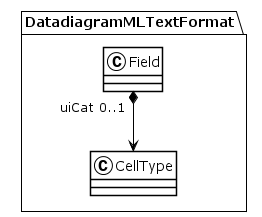

The diagram above was rendered by PlantUML. Its source (embedded in the PNG):
@startuml
!theme plain
package DatadiagramMLTextFormat {
class Field {
}
Field "uiCat 0..1" *--> CellType
class CellType {
}
}
@enduml